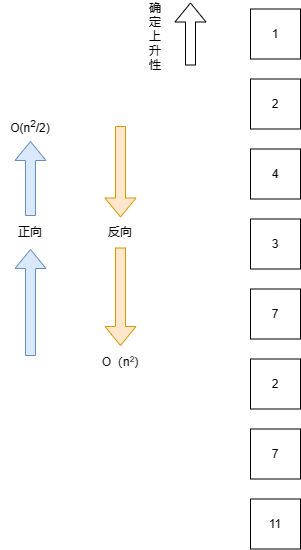

The diagram above was exported from draw.io. Its source (the exported page's mxGraphModel, read from the mxfile embedded in the PNG):
<mxGraphModel dx="1127" dy="780" grid="1" gridSize="10" guides="1" tooltips="1" connect="1" arrows="1" fold="1" page="1" pageScale="1" pageWidth="1169" pageHeight="827" math="0" shadow="0">
  <root>
    <mxCell id="0" />
    <mxCell id="1" parent="0" />
    <mxCell id="sQHzy5eAa1QA9FMSrX3o-2" value="1" style="whiteSpace=wrap;html=1;aspect=fixed;" vertex="1" parent="1">
      <mxGeometry x="685" y="146.5" width="50" height="50" as="geometry" />
    </mxCell>
    <mxCell id="sQHzy5eAa1QA9FMSrX3o-3" value="2" style="whiteSpace=wrap;html=1;aspect=fixed;" vertex="1" parent="1">
      <mxGeometry x="685" y="216.5" width="50" height="50" as="geometry" />
    </mxCell>
    <mxCell id="sQHzy5eAa1QA9FMSrX3o-4" value="4" style="whiteSpace=wrap;html=1;aspect=fixed;" vertex="1" parent="1">
      <mxGeometry x="685" y="286.5" width="50" height="50" as="geometry" />
    </mxCell>
    <mxCell id="sQHzy5eAa1QA9FMSrX3o-5" value="3" style="whiteSpace=wrap;html=1;aspect=fixed;" vertex="1" parent="1">
      <mxGeometry x="685" y="356.5" width="50" height="50" as="geometry" />
    </mxCell>
    <mxCell id="sQHzy5eAa1QA9FMSrX3o-6" value="7" style="whiteSpace=wrap;html=1;aspect=fixed;" vertex="1" parent="1">
      <mxGeometry x="685" y="426.5" width="50" height="50" as="geometry" />
    </mxCell>
    <mxCell id="sQHzy5eAa1QA9FMSrX3o-7" value="2" style="whiteSpace=wrap;html=1;aspect=fixed;" vertex="1" parent="1">
      <mxGeometry x="685" y="496.5" width="50" height="50" as="geometry" />
    </mxCell>
    <mxCell id="sQHzy5eAa1QA9FMSrX3o-8" value="7" style="whiteSpace=wrap;html=1;aspect=fixed;" vertex="1" parent="1">
      <mxGeometry x="685" y="566.5" width="50" height="50" as="geometry" />
    </mxCell>
    <mxCell id="sQHzy5eAa1QA9FMSrX3o-9" value="11" style="whiteSpace=wrap;html=1;aspect=fixed;" vertex="1" parent="1">
      <mxGeometry x="685" y="636.5" width="50" height="50" as="geometry" />
    </mxCell>
    <mxCell id="sQHzy5eAa1QA9FMSrX3o-10" value="" style="shape=flexArrow;endArrow=classic;html=1;rounded=0;" edge="1" parent="1">
      <mxGeometry width="50" height="50" relative="1" as="geometry">
        <mxPoint x="625" y="203" as="sourcePoint" />
        <mxPoint x="625" y="140" as="targetPoint" />
      </mxGeometry>
    </mxCell>
    <mxCell id="sQHzy5eAa1QA9FMSrX3o-11" value="确定上升性" style="text;html=1;align=center;verticalAlign=middle;whiteSpace=wrap;rounded=0;" vertex="1" parent="1">
      <mxGeometry x="585" y="153.5" width="10" height="40" as="geometry" />
    </mxCell>
    <mxCell id="sQHzy5eAa1QA9FMSrX3o-13" value="" style="shape=flexArrow;endArrow=classic;html=1;rounded=0;fillColor=#ffe6cc;strokeColor=#d79b00;" edge="1" parent="1" source="sQHzy5eAa1QA9FMSrX3o-15" target="sQHzy5eAa1QA9FMSrX3o-16">
      <mxGeometry width="50" height="50" relative="1" as="geometry">
        <mxPoint x="555" y="293.5" as="sourcePoint" />
        <mxPoint x="555" y="490.5" as="targetPoint" />
      </mxGeometry>
    </mxCell>
    <mxCell id="sQHzy5eAa1QA9FMSrX3o-14" value="" style="shape=flexArrow;endArrow=classic;html=1;rounded=0;fillColor=#ffe6cc;strokeColor=#d79b00;" edge="1" parent="1" target="sQHzy5eAa1QA9FMSrX3o-15">
      <mxGeometry width="50" height="50" relative="1" as="geometry">
        <mxPoint x="555" y="263.5" as="sourcePoint" />
        <mxPoint x="555" y="490.5" as="targetPoint" />
      </mxGeometry>
    </mxCell>
    <mxCell id="sQHzy5eAa1QA9FMSrX3o-15" value="反向" style="text;html=1;align=center;verticalAlign=middle;whiteSpace=wrap;rounded=0;" vertex="1" parent="1">
      <mxGeometry x="525" y="355" width="60" height="30" as="geometry" />
    </mxCell>
    <mxCell id="sQHzy5eAa1QA9FMSrX3o-16" value="O（n&lt;span style=&quot;font-size: 10px;&quot;&gt;&lt;sup&gt;2&lt;/sup&gt;&lt;/span&gt;&lt;font&gt;)&lt;/font&gt;" style="text;html=1;align=center;verticalAlign=middle;whiteSpace=wrap;rounded=0;" vertex="1" parent="1">
      <mxGeometry x="525" y="483.5" width="60" height="30" as="geometry" />
    </mxCell>
    <mxCell id="sQHzy5eAa1QA9FMSrX3o-17" value="" style="shape=flexArrow;endArrow=classic;html=1;rounded=0;fillColor=#dae8fc;strokeColor=#6c8ebf;exitX=0.5;exitY=0;exitDx=0;exitDy=0;" edge="1" parent="1" source="sQHzy5eAa1QA9FMSrX3o-22" target="sQHzy5eAa1QA9FMSrX3o-25">
      <mxGeometry width="50" height="50" relative="1" as="geometry">
        <mxPoint x="415" y="353.5" as="sourcePoint" />
        <mxPoint x="465" y="263.5" as="targetPoint" />
      </mxGeometry>
    </mxCell>
    <mxCell id="sQHzy5eAa1QA9FMSrX3o-18" value="" style="shape=flexArrow;endArrow=classic;html=1;rounded=0;fillColor=#dae8fc;strokeColor=#6c8ebf;" edge="1" parent="1" target="sQHzy5eAa1QA9FMSrX3o-22">
      <mxGeometry width="50" height="50" relative="1" as="geometry">
        <mxPoint x="465" y="493.5" as="sourcePoint" />
        <mxPoint x="415" y="364.5" as="targetPoint" />
      </mxGeometry>
    </mxCell>
    <mxCell id="sQHzy5eAa1QA9FMSrX3o-22" value="正向" style="text;html=1;align=center;verticalAlign=middle;whiteSpace=wrap;rounded=0;" vertex="1" parent="1">
      <mxGeometry x="435" y="353.5" width="60" height="33" as="geometry" />
    </mxCell>
    <mxCell id="sQHzy5eAa1QA9FMSrX3o-25" value="O(n&lt;sup&gt;2&lt;/sup&gt;/2)" style="text;html=1;align=center;verticalAlign=middle;whiteSpace=wrap;rounded=0;" vertex="1" parent="1">
      <mxGeometry x="435" y="248.5" width="60" height="30" as="geometry" />
    </mxCell>
  </root>
</mxGraphModel>